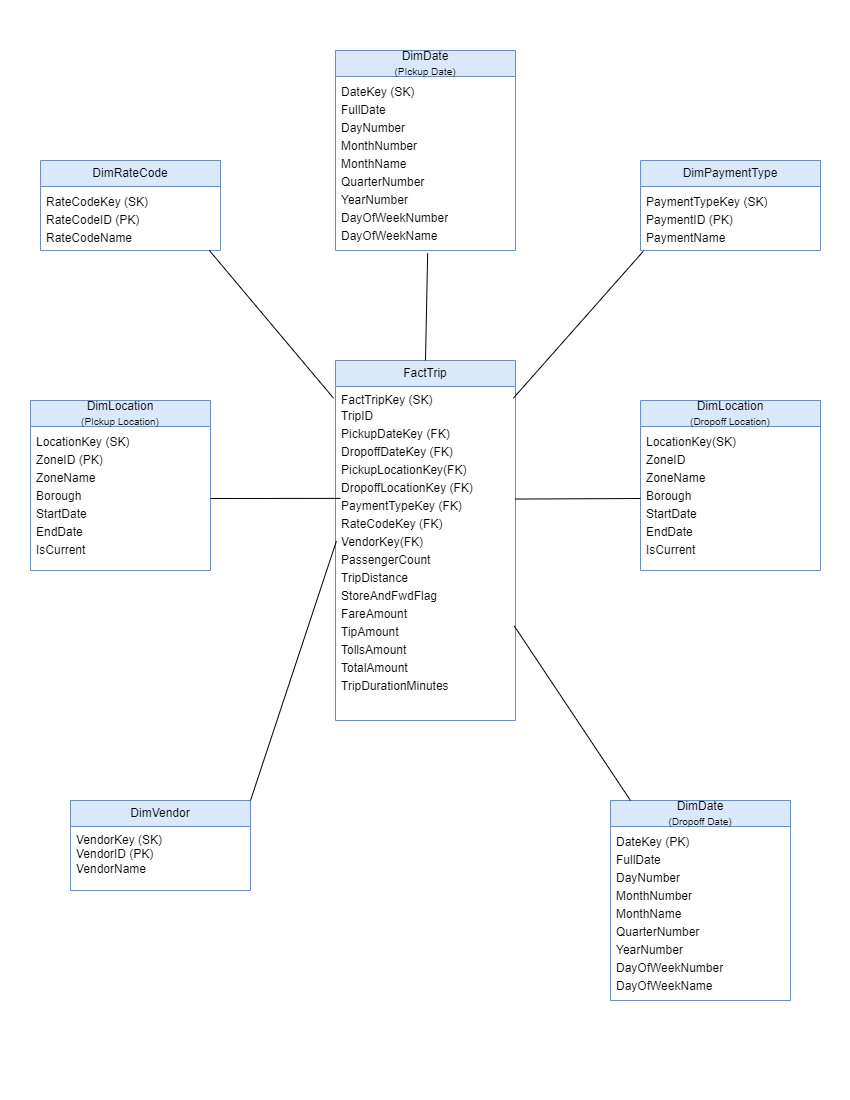

The diagram above was exported from draw.io. Its source (the exported page's mxGraphModel, read from the mxfile embedded in the PNG):
<mxGraphModel dx="1050" dy="621" grid="1" gridSize="10" guides="1" tooltips="1" connect="1" arrows="1" fold="1" page="1" pageScale="1" pageWidth="850" pageHeight="1100" math="0" shadow="0">
  <root>
    <mxCell id="0" />
    <mxCell id="1" parent="0" />
    <mxCell id="0pGFAPMwNkiBtyFG8tKe-1" value="FactTrip" style="swimlane;fontStyle=0;childLayout=stackLayout;horizontal=1;startSize=26;horizontalStack=0;resizeParent=1;resizeParentMax=0;resizeLast=0;collapsible=1;marginBottom=0;whiteSpace=wrap;html=1;fillColor=#dae8fc;strokeColor=#6c8ebf;" parent="1" vertex="1">
      <mxGeometry x="335" y="360" width="180" height="360" as="geometry">
        <mxRectangle x="350" y="270" width="100" height="30" as="alternateBounds" />
      </mxGeometry>
    </mxCell>
    <mxCell id="0pGFAPMwNkiBtyFG8tKe-2" value="FactTripKey (SK)&lt;div style=&quot;line-height: 150%;&quot;&gt;&lt;div style=&quot;line-height: 150%;&quot;&gt;TripID&lt;/div&gt;&lt;div style=&quot;line-height: 150%;&quot;&gt;PickupDateKey (FK)&lt;br&gt;DropoffDateKey (FK)&lt;br&gt;PickupLocationKey(FK)&lt;br&gt;DropoffLocationKey (FK)&lt;br&gt;PaymentTypeKey (FK)&lt;br&gt;RateCodeKey (FK)&lt;br&gt;VendorKey(FK)&lt;br&gt;PassengerCount&lt;br&gt;TripDistance&lt;/div&gt;&lt;div style=&quot;line-height: 150%;&quot;&gt;StoreAndFwdFlag&lt;br&gt;FareAmount&lt;br&gt;TipAmount&lt;br&gt;TollsAmount&lt;br&gt;TotalAmount&lt;br&gt;TripDurationMinutes&lt;br&gt;&lt;div style=&quot;line-height: 150%;&quot;&gt;&lt;br&gt;&lt;/div&gt;&lt;/div&gt;&lt;/div&gt;" style="text;align=left;verticalAlign=top;spacingLeft=4;spacingRight=4;overflow=hidden;rotatable=0;points=[[0,0.5],[1,0.5]];portConstraint=eastwest;whiteSpace=wrap;html=1;" parent="0pGFAPMwNkiBtyFG8tKe-1" vertex="1">
      <mxGeometry y="26" width="180" height="334" as="geometry" />
    </mxCell>
    <mxCell id="0pGFAPMwNkiBtyFG8tKe-27" value="DimDate&lt;div&gt;&lt;font style=&quot;font-size: 10px;&quot;&gt;(PIckup Date)&lt;/font&gt;&lt;/div&gt;" style="swimlane;fontStyle=0;childLayout=stackLayout;horizontal=1;startSize=26;horizontalStack=0;resizeParent=1;resizeParentMax=0;resizeLast=0;collapsible=1;marginBottom=0;whiteSpace=wrap;html=1;fillColor=#dae8fc;strokeColor=#6c8ebf;" parent="1" vertex="1">
      <mxGeometry x="335" y="50" width="180" height="200" as="geometry">
        <mxRectangle x="310" y="60" width="100" height="30" as="alternateBounds" />
      </mxGeometry>
    </mxCell>
    <mxCell id="0pGFAPMwNkiBtyFG8tKe-28" value="&lt;div style=&quot;line-height: 150%;&quot;&gt;&lt;div style=&quot;line-height: 150%;&quot;&gt;&lt;div style=&quot;line-height: 150%;&quot;&gt;DateKey (SK)&lt;br&gt;FullDate&lt;br&gt;DayNumber&lt;br&gt;MonthNumber&lt;br&gt;MonthName&lt;br&gt;QuarterNumber&lt;br&gt;YearNumber&lt;br&gt;DayOfWeekNumber&lt;br&gt;DayOfWeekName&lt;br&gt;&lt;/div&gt;&lt;/div&gt;&lt;/div&gt;" style="text;align=left;verticalAlign=top;spacingLeft=4;spacingRight=4;overflow=hidden;rotatable=0;points=[[0,0.5],[1,0.5]];portConstraint=eastwest;whiteSpace=wrap;html=1;" parent="0pGFAPMwNkiBtyFG8tKe-27" vertex="1">
      <mxGeometry y="26" width="180" height="174" as="geometry" />
    </mxCell>
    <mxCell id="0pGFAPMwNkiBtyFG8tKe-29" value="DimDate&lt;div&gt;&lt;font style=&quot;font-size: 10px;&quot;&gt;(Dropoff Date)&lt;/font&gt;&lt;/div&gt;" style="swimlane;fontStyle=0;childLayout=stackLayout;horizontal=1;startSize=26;horizontalStack=0;resizeParent=1;resizeParentMax=0;resizeLast=0;collapsible=1;marginBottom=0;whiteSpace=wrap;html=1;fillColor=#dae8fc;strokeColor=#6c8ebf;" parent="1" vertex="1">
      <mxGeometry x="610" y="800" width="180" height="200" as="geometry">
        <mxRectangle x="310" y="60" width="100" height="30" as="alternateBounds" />
      </mxGeometry>
    </mxCell>
    <mxCell id="0pGFAPMwNkiBtyFG8tKe-30" value="&lt;div style=&quot;line-height: 150%;&quot;&gt;&lt;div style=&quot;line-height: 150%;&quot;&gt;&lt;div style=&quot;line-height: 150%;&quot;&gt;DateKey (PK)&lt;br&gt;FullDate&lt;br&gt;DayNumber&lt;br&gt;MonthNumber&lt;br&gt;MonthName&lt;br&gt;QuarterNumber&lt;br&gt;YearNumber&lt;br&gt;DayOfWeekNumber&lt;br&gt;DayOfWeekName&lt;br&gt;&lt;/div&gt;&lt;/div&gt;&lt;/div&gt;" style="text;align=left;verticalAlign=top;spacingLeft=4;spacingRight=4;overflow=hidden;rotatable=0;points=[[0,0.5],[1,0.5]];portConstraint=eastwest;whiteSpace=wrap;html=1;" parent="0pGFAPMwNkiBtyFG8tKe-29" vertex="1">
      <mxGeometry y="26" width="180" height="174" as="geometry" />
    </mxCell>
    <mxCell id="0pGFAPMwNkiBtyFG8tKe-33" value="&lt;div&gt;&lt;font style=&quot;font-size: 12px;&quot;&gt;DimLocation&lt;/font&gt;&lt;/div&gt;&lt;div&gt;&lt;font style=&quot;font-size: 10px;&quot;&gt;(PIckup Location)&lt;/font&gt;&lt;/div&gt;" style="swimlane;fontStyle=0;childLayout=stackLayout;horizontal=1;startSize=26;horizontalStack=0;resizeParent=1;resizeParentMax=0;resizeLast=0;collapsible=1;marginBottom=0;whiteSpace=wrap;html=1;fillColor=#dae8fc;strokeColor=#6c8ebf;" parent="1" vertex="1">
      <mxGeometry x="30" y="400" width="180" height="170" as="geometry">
        <mxRectangle x="310" y="60" width="100" height="30" as="alternateBounds" />
      </mxGeometry>
    </mxCell>
    <mxCell id="0pGFAPMwNkiBtyFG8tKe-34" value="&lt;div style=&quot;line-height: 150%;&quot;&gt;&lt;div style=&quot;line-height: 150%;&quot;&gt;&lt;div style=&quot;line-height: 150%;&quot;&gt;LocationKey (SK)&lt;br&gt;ZoneID (PK)&lt;br&gt;ZoneName&lt;br&gt;Borough&lt;br&gt;StartDate&lt;br&gt;EndDate&lt;br&gt;IsCurrent&lt;br&gt;&lt;/div&gt;&lt;/div&gt;&lt;/div&gt;" style="text;align=left;verticalAlign=top;spacingLeft=4;spacingRight=4;overflow=hidden;rotatable=0;points=[[0,0.5],[1,0.5]];portConstraint=eastwest;whiteSpace=wrap;html=1;" parent="0pGFAPMwNkiBtyFG8tKe-33" vertex="1">
      <mxGeometry y="26" width="180" height="144" as="geometry" />
    </mxCell>
    <mxCell id="0pGFAPMwNkiBtyFG8tKe-35" value="&lt;div&gt;&lt;font style=&quot;font-size: 12px;&quot;&gt;DimLocation&lt;/font&gt;&lt;/div&gt;&lt;div&gt;&lt;font style=&quot;font-size: 10px;&quot;&gt;(Dropoff Location)&lt;/font&gt;&lt;/div&gt;" style="swimlane;fontStyle=0;childLayout=stackLayout;horizontal=1;startSize=26;horizontalStack=0;resizeParent=1;resizeParentMax=0;resizeLast=0;collapsible=1;marginBottom=0;whiteSpace=wrap;html=1;fillColor=#dae8fc;strokeColor=#6c8ebf;" parent="1" vertex="1">
      <mxGeometry x="640" y="400" width="180" height="170" as="geometry">
        <mxRectangle x="310" y="60" width="100" height="30" as="alternateBounds" />
      </mxGeometry>
    </mxCell>
    <mxCell id="0pGFAPMwNkiBtyFG8tKe-36" value="&lt;div style=&quot;line-height: 150%;&quot;&gt;&lt;div style=&quot;line-height: 150%;&quot;&gt;&lt;div style=&quot;line-height: 150%;&quot;&gt;LocationKey(SK)&lt;br&gt;ZoneID&lt;br&gt;ZoneName&lt;br&gt;Borough&lt;br&gt;StartDate&lt;br&gt;EndDate&lt;br&gt;IsCurrent&lt;br&gt;&lt;/div&gt;&lt;/div&gt;&lt;/div&gt;" style="text;align=left;verticalAlign=top;spacingLeft=4;spacingRight=4;overflow=hidden;rotatable=0;points=[[0,0.5],[1,0.5]];portConstraint=eastwest;whiteSpace=wrap;html=1;" parent="0pGFAPMwNkiBtyFG8tKe-35" vertex="1">
      <mxGeometry y="26" width="180" height="144" as="geometry" />
    </mxCell>
    <mxCell id="0pGFAPMwNkiBtyFG8tKe-37" value="DimPaymentType" style="swimlane;fontStyle=0;childLayout=stackLayout;horizontal=1;startSize=26;horizontalStack=0;resizeParent=1;resizeParentMax=0;resizeLast=0;collapsible=1;marginBottom=0;whiteSpace=wrap;html=1;fillColor=#dae8fc;strokeColor=#6c8ebf;" parent="1" vertex="1">
      <mxGeometry x="640" y="160" width="180" height="90" as="geometry">
        <mxRectangle x="350" y="270" width="100" height="30" as="alternateBounds" />
      </mxGeometry>
    </mxCell>
    <mxCell id="0pGFAPMwNkiBtyFG8tKe-38" value="&lt;div style=&quot;line-height: 150%;&quot;&gt;&lt;div style=&quot;line-height: 150%;&quot;&gt;&lt;div style=&quot;line-height: 150%;&quot;&gt;PaymentTypeKey (SK)&lt;br&gt;PaymentID (PK)&lt;br&gt;PaymentName&lt;br&gt;&lt;/div&gt;&lt;/div&gt;&lt;/div&gt;" style="text;align=left;verticalAlign=top;spacingLeft=4;spacingRight=4;overflow=hidden;rotatable=0;points=[[0,0.5],[1,0.5]];portConstraint=eastwest;whiteSpace=wrap;html=1;" parent="0pGFAPMwNkiBtyFG8tKe-37" vertex="1">
      <mxGeometry y="26" width="180" height="64" as="geometry" />
    </mxCell>
    <mxCell id="0pGFAPMwNkiBtyFG8tKe-39" value="DimRateCode" style="swimlane;fontStyle=0;childLayout=stackLayout;horizontal=1;startSize=26;horizontalStack=0;resizeParent=1;resizeParentMax=0;resizeLast=0;collapsible=1;marginBottom=0;whiteSpace=wrap;html=1;fillColor=#dae8fc;strokeColor=#6c8ebf;" parent="1" vertex="1">
      <mxGeometry x="40" y="160" width="180" height="90" as="geometry">
        <mxRectangle x="350" y="270" width="100" height="30" as="alternateBounds" />
      </mxGeometry>
    </mxCell>
    <mxCell id="0pGFAPMwNkiBtyFG8tKe-40" value="&lt;div style=&quot;line-height: 150%;&quot;&gt;&lt;div style=&quot;line-height: 150%;&quot;&gt;&lt;div style=&quot;line-height: 150%;&quot;&gt;RateCodeKey (SK)&lt;br&gt;RateCodeID (PK)&lt;br&gt;RateCodeName&lt;br&gt;&lt;/div&gt;&lt;/div&gt;&lt;/div&gt;" style="text;align=left;verticalAlign=top;spacingLeft=4;spacingRight=4;overflow=hidden;rotatable=0;points=[[0,0.5],[1,0.5]];portConstraint=eastwest;whiteSpace=wrap;html=1;" parent="0pGFAPMwNkiBtyFG8tKe-39" vertex="1">
      <mxGeometry y="26" width="180" height="64" as="geometry" />
    </mxCell>
    <mxCell id="0pGFAPMwNkiBtyFG8tKe-41" value="DimVendor" style="swimlane;fontStyle=0;childLayout=stackLayout;horizontal=1;startSize=26;horizontalStack=0;resizeParent=1;resizeParentMax=0;resizeLast=0;collapsible=1;marginBottom=0;whiteSpace=wrap;html=1;fillColor=#dae8fc;strokeColor=#6c8ebf;" parent="1" vertex="1">
      <mxGeometry x="70" y="800" width="180" height="90" as="geometry">
        <mxRectangle x="350" y="270" width="100" height="30" as="alternateBounds" />
      </mxGeometry>
    </mxCell>
    <mxCell id="0pGFAPMwNkiBtyFG8tKe-42" value="&lt;span&gt;VendorKey (SK)&lt;/span&gt;&lt;br&gt;&lt;span&gt;VendorID (PK)&lt;/span&gt;&lt;br&gt;&lt;span&gt;VendorName&lt;/span&gt;&lt;div&gt;&lt;br&gt;&lt;/div&gt;" style="text;align=left;verticalAlign=top;spacingLeft=4;spacingRight=4;overflow=hidden;rotatable=0;points=[[0,0.5],[1,0.5]];portConstraint=eastwest;whiteSpace=wrap;html=1;" parent="0pGFAPMwNkiBtyFG8tKe-41" vertex="1">
      <mxGeometry y="26" width="180" height="64" as="geometry" />
    </mxCell>
    <mxCell id="0pGFAPMwNkiBtyFG8tKe-45" value="" style="endArrow=none;html=1;rounded=0;exitX=1;exitY=0.5;exitDx=0;exitDy=0;entryX=0.028;entryY=0.335;entryDx=0;entryDy=0;entryPerimeter=0;" parent="1" source="0pGFAPMwNkiBtyFG8tKe-34" target="0pGFAPMwNkiBtyFG8tKe-2" edge="1">
      <mxGeometry relative="1" as="geometry">
        <mxPoint x="300" y="630" as="sourcePoint" />
        <mxPoint x="330" y="498" as="targetPoint" />
      </mxGeometry>
    </mxCell>
    <mxCell id="0pGFAPMwNkiBtyFG8tKe-46" value="" style="endArrow=none;html=1;rounded=0;exitX=0.998;exitY=0.337;exitDx=0;exitDy=0;entryX=0;entryY=0.5;entryDx=0;entryDy=0;exitPerimeter=0;" parent="1" source="0pGFAPMwNkiBtyFG8tKe-2" target="0pGFAPMwNkiBtyFG8tKe-36" edge="1">
      <mxGeometry relative="1" as="geometry">
        <mxPoint x="220" y="508" as="sourcePoint" />
        <mxPoint x="350" y="508" as="targetPoint" />
      </mxGeometry>
    </mxCell>
    <mxCell id="0pGFAPMwNkiBtyFG8tKe-47" value="" style="endArrow=none;html=1;rounded=0;exitX=0.512;exitY=1.016;exitDx=0;exitDy=0;entryX=0.5;entryY=0;entryDx=0;entryDy=0;exitPerimeter=0;" parent="1" source="0pGFAPMwNkiBtyFG8tKe-28" target="0pGFAPMwNkiBtyFG8tKe-1" edge="1">
      <mxGeometry relative="1" as="geometry">
        <mxPoint x="230" y="518" as="sourcePoint" />
        <mxPoint x="360" y="518" as="targetPoint" />
      </mxGeometry>
    </mxCell>
    <mxCell id="0pGFAPMwNkiBtyFG8tKe-48" value="" style="endArrow=none;html=1;rounded=0;exitX=0.015;exitY=1.014;exitDx=0;exitDy=0;exitPerimeter=0;entryX=0.988;entryY=0.035;entryDx=0;entryDy=0;entryPerimeter=0;" parent="1" source="0pGFAPMwNkiBtyFG8tKe-38" target="0pGFAPMwNkiBtyFG8tKe-2" edge="1">
      <mxGeometry relative="1" as="geometry">
        <mxPoint x="435" y="265" as="sourcePoint" />
        <mxPoint x="510" y="408" as="targetPoint" />
      </mxGeometry>
    </mxCell>
    <mxCell id="0pGFAPMwNkiBtyFG8tKe-49" value="" style="endArrow=none;html=1;rounded=0;exitX=1;exitY=0;exitDx=0;exitDy=0;entryX=0.005;entryY=0.463;entryDx=0;entryDy=0;entryPerimeter=0;" parent="1" source="0pGFAPMwNkiBtyFG8tKe-41" target="0pGFAPMwNkiBtyFG8tKe-2" edge="1">
      <mxGeometry relative="1" as="geometry">
        <mxPoint x="300" y="630" as="sourcePoint" />
        <mxPoint x="460" y="630" as="targetPoint" />
      </mxGeometry>
    </mxCell>
    <mxCell id="0pGFAPMwNkiBtyFG8tKe-50" value="" style="endArrow=none;html=1;rounded=0;entryX=0.111;entryY=0;entryDx=0;entryDy=0;entryPerimeter=0;exitX=0.993;exitY=0.717;exitDx=0;exitDy=0;exitPerimeter=0;" parent="1" source="0pGFAPMwNkiBtyFG8tKe-2" target="0pGFAPMwNkiBtyFG8tKe-29" edge="1">
      <mxGeometry relative="1" as="geometry">
        <mxPoint x="300" y="630" as="sourcePoint" />
        <mxPoint x="460" y="630" as="targetPoint" />
      </mxGeometry>
    </mxCell>
    <mxCell id="0pGFAPMwNkiBtyFG8tKe-51" value="" style="endArrow=none;html=1;rounded=0;exitX=0.938;exitY=0.999;exitDx=0;exitDy=0;exitPerimeter=0;entryX=-0.011;entryY=0.035;entryDx=0;entryDy=0;entryPerimeter=0;" parent="1" source="0pGFAPMwNkiBtyFG8tKe-40" target="0pGFAPMwNkiBtyFG8tKe-2" edge="1">
      <mxGeometry relative="1" as="geometry">
        <mxPoint x="300" y="390" as="sourcePoint" />
        <mxPoint x="460" y="390" as="targetPoint" />
      </mxGeometry>
    </mxCell>
  </root>
</mxGraphModel>